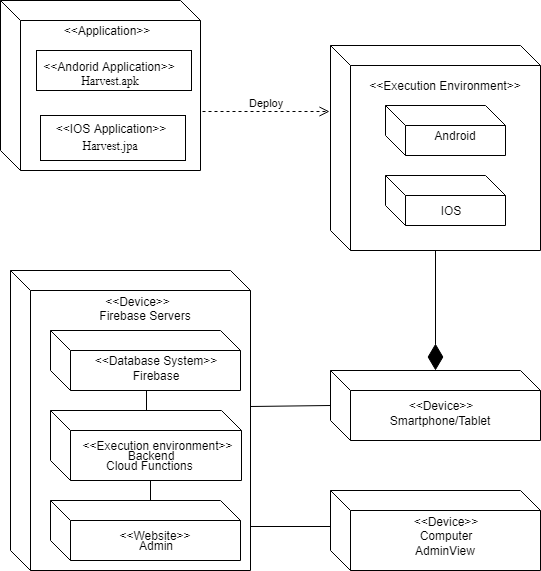

The diagram above was exported from draw.io. Its source (the exported page's mxGraphModel, read from the mxfile embedded in the PNG):
<mxGraphModel dx="832" dy="491" grid="1" gridSize="10" guides="1" tooltips="1" connect="1" arrows="1" fold="1" page="1" pageScale="1" pageWidth="1100" pageHeight="850" background="#ffffff" math="0" shadow="0">
  <root>
    <mxCell id="0" />
    <mxCell id="1" parent="0" />
    <mxCell id="41" value="" style="shape=cube;whiteSpace=wrap;html=1;boundedLbl=1;" parent="1" vertex="1">
      <mxGeometry x="100" y="770" width="240" height="300" as="geometry" />
    </mxCell>
    <mxCell id="88" value="" style="shape=cube;whiteSpace=wrap;html=1;boundedLbl=1;" parent="1" vertex="1">
      <mxGeometry x="140" y="830" width="190" height="60" as="geometry" />
    </mxCell>
    <mxCell id="87" value="" style="shape=cube;whiteSpace=wrap;html=1;boundedLbl=1;" parent="1" vertex="1">
      <mxGeometry x="140" y="910" width="191" height="70" as="geometry" />
    </mxCell>
    <mxCell id="86" value="" style="shape=cube;whiteSpace=wrap;html=1;boundedLbl=1;" parent="1" vertex="1">
      <mxGeometry x="140" y="1000" width="190" height="60" as="geometry" />
    </mxCell>
    <mxCell id="2" value="" style="shape=cube;whiteSpace=wrap;html=1;boundedLbl=1;" parent="1" vertex="1">
      <mxGeometry x="90" y="500" width="200" height="170" as="geometry" />
    </mxCell>
    <mxCell id="83" value="" style="rounded=0;whiteSpace=wrap;html=1;" parent="1" vertex="1">
      <mxGeometry x="126" y="550" width="155" height="40" as="geometry" />
    </mxCell>
    <mxCell id="80" value="" style="rounded=0;whiteSpace=wrap;html=1;" parent="1" vertex="1">
      <mxGeometry x="130" y="615" width="145" height="45" as="geometry" />
    </mxCell>
    <mxCell id="8" value="&amp;lt;&amp;lt;Application&amp;gt;&amp;gt;" style="text;html=1;strokeColor=none;fillColor=none;align=center;verticalAlign=middle;whiteSpace=wrap;rounded=0;" parent="1" vertex="1">
      <mxGeometry x="165.5" y="520" width="60" height="20" as="geometry" />
    </mxCell>
    <mxCell id="13" value="&amp;lt;&amp;lt;Andorid Application&amp;gt;&amp;gt;" style="text;html=1;strokeColor=none;fillColor=none;align=center;verticalAlign=middle;whiteSpace=wrap;rounded=0;" parent="1" vertex="1">
      <mxGeometry x="128" y="565" width="142" as="geometry" />
    </mxCell>
    <mxCell id="16" value="&amp;lt;&amp;lt;IOS Application&amp;gt;&amp;gt;" style="text;html=1;strokeColor=none;fillColor=none;align=center;verticalAlign=middle;whiteSpace=wrap;rounded=0;" parent="1" vertex="1">
      <mxGeometry x="110" y="618" width="180" height="20" as="geometry" />
    </mxCell>
    <mxCell id="17" value="&lt;font face=&quot;Times New Roman&quot;&gt;Harvest.apk&lt;/font&gt;" style="text;html=1;strokeColor=none;fillColor=none;align=center;verticalAlign=middle;whiteSpace=wrap;rounded=0;" parent="1" vertex="1">
      <mxGeometry x="149" y="570" width="102" height="20" as="geometry" />
    </mxCell>
    <mxCell id="18" value="&lt;font face=&quot;Times New Roman&quot;&gt;Harvest.jpa&lt;/font&gt;" style="text;html=1;strokeColor=none;fillColor=none;align=center;verticalAlign=middle;whiteSpace=wrap;rounded=0;" parent="1" vertex="1">
      <mxGeometry x="177" y="635" width="43" height="20" as="geometry" />
    </mxCell>
    <mxCell id="22" value="" style="shape=cube;whiteSpace=wrap;html=1;boundedLbl=1;" parent="1" vertex="1">
      <mxGeometry x="420" y="545" width="210" height="205" as="geometry" />
    </mxCell>
    <mxCell id="23" value="&amp;lt;&amp;lt;Execution Environment&amp;gt;&amp;gt;" style="text;html=1;strokeColor=none;fillColor=none;align=center;verticalAlign=middle;whiteSpace=wrap;rounded=0;" parent="1" vertex="1">
      <mxGeometry x="450" y="575" width="170" height="20" as="geometry" />
    </mxCell>
    <mxCell id="24" value="" style="shape=cube;whiteSpace=wrap;html=1;boundedLbl=1;" parent="1" vertex="1">
      <mxGeometry x="475" y="605" width="120" height="50" as="geometry" />
    </mxCell>
    <mxCell id="25" value="" style="shape=cube;whiteSpace=wrap;html=1;boundedLbl=1;" parent="1" vertex="1">
      <mxGeometry x="475" y="675" width="120" height="50" as="geometry" />
    </mxCell>
    <mxCell id="26" value="Android&lt;br&gt;" style="text;html=1;strokeColor=none;fillColor=none;align=center;verticalAlign=middle;whiteSpace=wrap;rounded=0;" parent="1" vertex="1">
      <mxGeometry x="525" y="625" width="40" height="20" as="geometry" />
    </mxCell>
    <mxCell id="34" value="IOS&lt;br&gt;" style="text;html=1;strokeColor=none;fillColor=none;align=center;verticalAlign=middle;whiteSpace=wrap;rounded=0;" parent="1" vertex="1">
      <mxGeometry x="510" y="700" width="60" height="20" as="geometry" />
    </mxCell>
    <mxCell id="36" value="Deploy" style="html=1;verticalAlign=bottom;endArrow=open;dashed=1;endSize=8;exitX=1.009;exitY=0.655;exitPerimeter=0;" parent="1" source="2" edge="1">
      <mxGeometry relative="1" as="geometry">
        <mxPoint x="170" y="720" as="sourcePoint" />
        <mxPoint x="419" y="611" as="targetPoint" />
      </mxGeometry>
    </mxCell>
    <mxCell id="42" value="&amp;lt;&amp;lt;Device&amp;gt;&amp;gt;&lt;br&gt;" style="text;html=1;strokeColor=none;fillColor=none;align=center;verticalAlign=middle;whiteSpace=wrap;rounded=0;" parent="1" vertex="1">
      <mxGeometry x="190" y="800" width="75" as="geometry" />
    </mxCell>
    <mxCell id="43" value="Firebase Servers" style="text;html=1;strokeColor=none;fillColor=none;align=center;verticalAlign=middle;whiteSpace=wrap;rounded=0;" parent="1" vertex="1">
      <mxGeometry x="130" y="810" width="210" height="10" as="geometry" />
    </mxCell>
    <mxCell id="61" value="&amp;lt;&amp;lt;Database System&amp;gt;&amp;gt;" style="text;html=1;strokeColor=none;fillColor=none;align=center;verticalAlign=middle;whiteSpace=wrap;rounded=0;" parent="1" vertex="1">
      <mxGeometry x="155" y="855" width="180" height="10" as="geometry" />
    </mxCell>
    <mxCell id="62" value="Firebase" style="text;html=1;strokeColor=none;fillColor=none;align=center;verticalAlign=middle;whiteSpace=wrap;rounded=0;" parent="1" vertex="1">
      <mxGeometry x="185" y="865" width="120" height="20" as="geometry" />
    </mxCell>
    <mxCell id="64" value="" style="shape=cube;whiteSpace=wrap;html=1;boundedLbl=1;" parent="1" vertex="1">
      <mxGeometry x="420" y="990" width="210" height="80" as="geometry" />
    </mxCell>
    <mxCell id="65" value="&amp;lt;&amp;lt;Device&amp;gt;&amp;gt;" style="text;html=1;strokeColor=none;fillColor=none;align=center;verticalAlign=middle;whiteSpace=wrap;rounded=0;" parent="1" vertex="1">
      <mxGeometry x="490" y="1020" width="90" as="geometry" />
    </mxCell>
    <mxCell id="67" value="AdminView" style="text;html=1;strokeColor=none;fillColor=none;align=center;verticalAlign=middle;whiteSpace=wrap;rounded=0;" parent="1" vertex="1">
      <mxGeometry x="490" y="1040" width="90" height="20" as="geometry" />
    </mxCell>
    <mxCell id="68" value="" style="endArrow=none;html=1;" parent="1" edge="1">
      <mxGeometry width="50" height="50" relative="1" as="geometry">
        <mxPoint x="340" y="1026" as="sourcePoint" />
        <mxPoint x="420" y="1026" as="targetPoint" />
      </mxGeometry>
    </mxCell>
    <mxCell id="69" style="edgeStyle=orthogonalEdgeStyle;rounded=0;html=1;exitX=1;exitY=0.5;entryX=1;entryY=0.5;jettySize=auto;orthogonalLoop=1;" parent="1" source="65" target="65" edge="1">
      <mxGeometry relative="1" as="geometry" />
    </mxCell>
    <mxCell id="78" style="edgeStyle=orthogonalEdgeStyle;rounded=0;html=1;exitX=0.5;exitY=0;entryX=0.5;entryY=0;jettySize=auto;orthogonalLoop=1;" parent="1" source="62" target="62" edge="1">
      <mxGeometry relative="1" as="geometry" />
    </mxCell>
    <mxCell id="82" value="&amp;lt;&amp;lt;Website&amp;gt;&amp;gt;" style="text;html=1;strokeColor=none;fillColor=none;align=center;verticalAlign=middle;whiteSpace=wrap;rounded=0;" parent="1" vertex="1">
      <mxGeometry x="189" y="1025" width="112" height="20" as="geometry" />
    </mxCell>
    <mxCell id="84" value="Admin" style="text;html=1;strokeColor=none;fillColor=none;align=center;verticalAlign=middle;whiteSpace=wrap;rounded=0;" parent="1" vertex="1">
      <mxGeometry x="169" y="1035" width="152" height="20" as="geometry" />
    </mxCell>
    <mxCell id="89" value="Backend" style="text;html=1;strokeColor=none;fillColor=none;align=center;verticalAlign=middle;whiteSpace=wrap;rounded=0;" parent="1" vertex="1">
      <mxGeometry x="180" y="950" width="120" height="10" as="geometry" />
    </mxCell>
    <mxCell id="93" value="" style="shape=cube;whiteSpace=wrap;html=1;boundedLbl=1;" parent="1" vertex="1">
      <mxGeometry x="420" y="870" width="210" height="70" as="geometry" />
    </mxCell>
    <mxCell id="39" value="&amp;lt;&amp;lt;Device&amp;gt;&amp;gt;" style="text;html=1;strokeColor=none;fillColor=none;align=center;verticalAlign=middle;whiteSpace=wrap;rounded=0;" parent="1" vertex="1">
      <mxGeometry x="500" y="895" width="60" height="20" as="geometry" />
    </mxCell>
    <mxCell id="98" value="&amp;lt;&amp;lt;Execution environment&amp;gt;&amp;gt;" style="text;html=1;strokeColor=none;fillColor=none;align=center;verticalAlign=middle;whiteSpace=wrap;rounded=0;" parent="1" vertex="1">
      <mxGeometry x="150" y="940" width="195" height="10" as="geometry" />
    </mxCell>
    <mxCell id="99" value="Smartphone/Tablet&lt;br&gt;" style="text;html=1;strokeColor=none;fillColor=none;align=center;verticalAlign=middle;whiteSpace=wrap;rounded=0;" parent="1" vertex="1">
      <mxGeometry x="497" y="910" width="63" height="20" as="geometry" />
    </mxCell>
    <mxCell id="101" value="" style="endArrow=diamondThin;endFill=1;endSize=24;html=1;entryX=0.5;entryY=0;exitX=0.5;exitY=1;" parent="1" source="22" target="93" edge="1">
      <mxGeometry width="160" relative="1" as="geometry">
        <mxPoint x="90" y="1090" as="sourcePoint" />
        <mxPoint x="250" y="1090" as="targetPoint" />
      </mxGeometry>
    </mxCell>
    <mxCell id="104" value="" style="endArrow=none;html=1;entryX=0;entryY=0.5;" parent="1" target="93" edge="1">
      <mxGeometry width="50" height="50" relative="1" as="geometry">
        <mxPoint x="340" y="906" as="sourcePoint" />
        <mxPoint x="140" y="1090" as="targetPoint" />
      </mxGeometry>
    </mxCell>
    <mxCell id="105" value="" style="endArrow=none;html=1;exitX=0.5;exitY=0;" parent="1" source="87" edge="1">
      <mxGeometry width="50" height="50" relative="1" as="geometry">
        <mxPoint x="90" y="1140" as="sourcePoint" />
        <mxPoint x="236" y="900" as="targetPoint" />
      </mxGeometry>
    </mxCell>
    <mxCell id="106" value="Cloud Functions&amp;nbsp;" style="text;html=1;strokeColor=none;fillColor=none;align=center;verticalAlign=middle;whiteSpace=wrap;rounded=0;" parent="1" vertex="1">
      <mxGeometry x="185" y="955" width="110" height="20" as="geometry" />
    </mxCell>
    <mxCell id="107" value="" style="endArrow=none;html=1;" parent="1" edge="1">
      <mxGeometry width="50" height="50" relative="1" as="geometry">
        <mxPoint x="240" y="1000" as="sourcePoint" />
        <mxPoint x="240" y="980" as="targetPoint" />
      </mxGeometry>
    </mxCell>
    <mxCell id="108" value="" style="endArrow=none;html=1;exitX=0.5;exitY=0;entryX=0.505;entryY=1;entryPerimeter=0;" parent="1" source="87" target="88" edge="1">
      <mxGeometry width="50" height="50" relative="1" as="geometry">
        <mxPoint x="90" y="1140" as="sourcePoint" />
        <mxPoint x="236" y="900" as="targetPoint" />
      </mxGeometry>
    </mxCell>
    <mxCell id="109" value="Computer&lt;br&gt;" style="text;html=1;strokeColor=none;fillColor=none;align=center;verticalAlign=middle;whiteSpace=wrap;rounded=0;" parent="1" vertex="1">
      <mxGeometry x="509" y="1020" width="52" height="30" as="geometry" />
    </mxCell>
  </root>
</mxGraphModel>